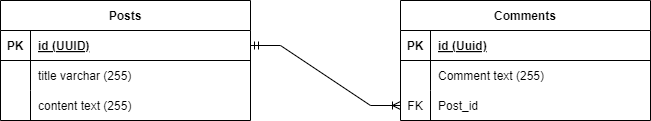

The diagram above was exported from draw.io. Its source (the exported page's mxGraphModel, read from the mxfile embedded in the PNG):
<mxGraphModel dx="1050" dy="565" grid="1" gridSize="10" guides="1" tooltips="1" connect="1" arrows="1" fold="1" page="1" pageScale="1" pageWidth="850" pageHeight="1100" math="0" shadow="0" extFonts="Permanent Marker^https://fonts.googleapis.com/css?family=Permanent+Marker">
  <root>
    <mxCell id="0" />
    <mxCell id="1" parent="0" />
    <mxCell id="C-vyLk0tnHw3VtMMgP7b-2" value="Comments" style="shape=table;startSize=30;container=1;collapsible=1;childLayout=tableLayout;fixedRows=1;rowLines=0;fontStyle=1;align=center;resizeLast=1;" parent="1" vertex="1">
      <mxGeometry x="520" y="150" width="250" height="120" as="geometry" />
    </mxCell>
    <mxCell id="C-vyLk0tnHw3VtMMgP7b-3" value="" style="shape=partialRectangle;collapsible=0;dropTarget=0;pointerEvents=0;fillColor=none;points=[[0,0.5],[1,0.5]];portConstraint=eastwest;top=0;left=0;right=0;bottom=1;" parent="C-vyLk0tnHw3VtMMgP7b-2" vertex="1">
      <mxGeometry y="30" width="250" height="30" as="geometry" />
    </mxCell>
    <mxCell id="C-vyLk0tnHw3VtMMgP7b-4" value="PK" style="shape=partialRectangle;overflow=hidden;connectable=0;fillColor=none;top=0;left=0;bottom=0;right=0;fontStyle=1;" parent="C-vyLk0tnHw3VtMMgP7b-3" vertex="1">
      <mxGeometry width="30" height="30" as="geometry">
        <mxRectangle width="30" height="30" as="alternateBounds" />
      </mxGeometry>
    </mxCell>
    <mxCell id="C-vyLk0tnHw3VtMMgP7b-5" value="id (Uuid)" style="shape=partialRectangle;overflow=hidden;connectable=0;fillColor=none;top=0;left=0;bottom=0;right=0;align=left;spacingLeft=6;fontStyle=5;" parent="C-vyLk0tnHw3VtMMgP7b-3" vertex="1">
      <mxGeometry x="30" width="220" height="30" as="geometry">
        <mxRectangle width="220" height="30" as="alternateBounds" />
      </mxGeometry>
    </mxCell>
    <mxCell id="C-vyLk0tnHw3VtMMgP7b-6" value="" style="shape=partialRectangle;collapsible=0;dropTarget=0;pointerEvents=0;fillColor=none;points=[[0,0.5],[1,0.5]];portConstraint=eastwest;top=0;left=0;right=0;bottom=0;" parent="C-vyLk0tnHw3VtMMgP7b-2" vertex="1">
      <mxGeometry y="60" width="250" height="30" as="geometry" />
    </mxCell>
    <mxCell id="C-vyLk0tnHw3VtMMgP7b-7" value="" style="shape=partialRectangle;overflow=hidden;connectable=0;fillColor=none;top=0;left=0;bottom=0;right=0;" parent="C-vyLk0tnHw3VtMMgP7b-6" vertex="1">
      <mxGeometry width="30" height="30" as="geometry">
        <mxRectangle width="30" height="30" as="alternateBounds" />
      </mxGeometry>
    </mxCell>
    <mxCell id="C-vyLk0tnHw3VtMMgP7b-8" value="Comment text (255)" style="shape=partialRectangle;overflow=hidden;connectable=0;fillColor=none;top=0;left=0;bottom=0;right=0;align=left;spacingLeft=6;" parent="C-vyLk0tnHw3VtMMgP7b-6" vertex="1">
      <mxGeometry x="30" width="220" height="30" as="geometry">
        <mxRectangle width="220" height="30" as="alternateBounds" />
      </mxGeometry>
    </mxCell>
    <mxCell id="237k3_hxqhsL5LxCZu15-11" value="" style="shape=partialRectangle;collapsible=0;dropTarget=0;pointerEvents=0;fillColor=none;points=[[0,0.5],[1,0.5]];portConstraint=eastwest;top=0;left=0;right=0;bottom=0;" vertex="1" parent="C-vyLk0tnHw3VtMMgP7b-2">
      <mxGeometry y="90" width="250" height="30" as="geometry" />
    </mxCell>
    <mxCell id="237k3_hxqhsL5LxCZu15-12" value="FK" style="shape=partialRectangle;overflow=hidden;connectable=0;fillColor=none;top=0;left=0;bottom=0;right=0;" vertex="1" parent="237k3_hxqhsL5LxCZu15-11">
      <mxGeometry width="30" height="30" as="geometry">
        <mxRectangle width="30" height="30" as="alternateBounds" />
      </mxGeometry>
    </mxCell>
    <mxCell id="237k3_hxqhsL5LxCZu15-13" value="Post_id" style="shape=partialRectangle;overflow=hidden;connectable=0;fillColor=none;top=0;left=0;bottom=0;right=0;align=left;spacingLeft=6;" vertex="1" parent="237k3_hxqhsL5LxCZu15-11">
      <mxGeometry x="30" width="220" height="30" as="geometry">
        <mxRectangle width="220" height="30" as="alternateBounds" />
      </mxGeometry>
    </mxCell>
    <mxCell id="C-vyLk0tnHw3VtMMgP7b-23" value="Posts" style="shape=table;startSize=30;container=1;collapsible=1;childLayout=tableLayout;fixedRows=1;rowLines=0;fontStyle=1;align=center;resizeLast=1;" parent="1" vertex="1">
      <mxGeometry x="120" y="150" width="250" height="120" as="geometry" />
    </mxCell>
    <mxCell id="C-vyLk0tnHw3VtMMgP7b-24" value="" style="shape=partialRectangle;collapsible=0;dropTarget=0;pointerEvents=0;fillColor=none;points=[[0,0.5],[1,0.5]];portConstraint=eastwest;top=0;left=0;right=0;bottom=1;" parent="C-vyLk0tnHw3VtMMgP7b-23" vertex="1">
      <mxGeometry y="30" width="250" height="30" as="geometry" />
    </mxCell>
    <mxCell id="C-vyLk0tnHw3VtMMgP7b-25" value="PK" style="shape=partialRectangle;overflow=hidden;connectable=0;fillColor=none;top=0;left=0;bottom=0;right=0;fontStyle=1;" parent="C-vyLk0tnHw3VtMMgP7b-24" vertex="1">
      <mxGeometry width="30" height="30" as="geometry">
        <mxRectangle width="30" height="30" as="alternateBounds" />
      </mxGeometry>
    </mxCell>
    <mxCell id="C-vyLk0tnHw3VtMMgP7b-26" value="id (UUID)" style="shape=partialRectangle;overflow=hidden;connectable=0;fillColor=none;top=0;left=0;bottom=0;right=0;align=left;spacingLeft=6;fontStyle=5;" parent="C-vyLk0tnHw3VtMMgP7b-24" vertex="1">
      <mxGeometry x="30" width="220" height="30" as="geometry">
        <mxRectangle width="220" height="30" as="alternateBounds" />
      </mxGeometry>
    </mxCell>
    <mxCell id="C-vyLk0tnHw3VtMMgP7b-27" value="" style="shape=partialRectangle;collapsible=0;dropTarget=0;pointerEvents=0;fillColor=none;points=[[0,0.5],[1,0.5]];portConstraint=eastwest;top=0;left=0;right=0;bottom=0;" parent="C-vyLk0tnHw3VtMMgP7b-23" vertex="1">
      <mxGeometry y="60" width="250" height="30" as="geometry" />
    </mxCell>
    <mxCell id="C-vyLk0tnHw3VtMMgP7b-28" value="" style="shape=partialRectangle;overflow=hidden;connectable=0;fillColor=none;top=0;left=0;bottom=0;right=0;" parent="C-vyLk0tnHw3VtMMgP7b-27" vertex="1">
      <mxGeometry width="30" height="30" as="geometry">
        <mxRectangle width="30" height="30" as="alternateBounds" />
      </mxGeometry>
    </mxCell>
    <mxCell id="C-vyLk0tnHw3VtMMgP7b-29" value="title varchar (255)" style="shape=partialRectangle;overflow=hidden;connectable=0;fillColor=none;top=0;left=0;bottom=0;right=0;align=left;spacingLeft=6;" parent="C-vyLk0tnHw3VtMMgP7b-27" vertex="1">
      <mxGeometry x="30" width="220" height="30" as="geometry">
        <mxRectangle width="220" height="30" as="alternateBounds" />
      </mxGeometry>
    </mxCell>
    <mxCell id="237k3_hxqhsL5LxCZu15-8" value="" style="shape=partialRectangle;collapsible=0;dropTarget=0;pointerEvents=0;fillColor=none;points=[[0,0.5],[1,0.5]];portConstraint=eastwest;top=0;left=0;right=0;bottom=0;" vertex="1" parent="C-vyLk0tnHw3VtMMgP7b-23">
      <mxGeometry y="90" width="250" height="30" as="geometry" />
    </mxCell>
    <mxCell id="237k3_hxqhsL5LxCZu15-9" value="" style="shape=partialRectangle;overflow=hidden;connectable=0;fillColor=none;top=0;left=0;bottom=0;right=0;" vertex="1" parent="237k3_hxqhsL5LxCZu15-8">
      <mxGeometry width="30" height="30" as="geometry">
        <mxRectangle width="30" height="30" as="alternateBounds" />
      </mxGeometry>
    </mxCell>
    <mxCell id="237k3_hxqhsL5LxCZu15-10" value="content text (255)" style="shape=partialRectangle;overflow=hidden;connectable=0;fillColor=none;top=0;left=0;bottom=0;right=0;align=left;spacingLeft=6;" vertex="1" parent="237k3_hxqhsL5LxCZu15-8">
      <mxGeometry x="30" width="220" height="30" as="geometry">
        <mxRectangle width="220" height="30" as="alternateBounds" />
      </mxGeometry>
    </mxCell>
    <mxCell id="237k3_hxqhsL5LxCZu15-14" value="" style="edgeStyle=entityRelationEdgeStyle;fontSize=12;html=1;endArrow=ERoneToMany;startArrow=ERmandOne;rounded=0;exitX=1;exitY=0.5;exitDx=0;exitDy=0;entryX=0;entryY=0.5;entryDx=0;entryDy=0;" edge="1" parent="1" source="C-vyLk0tnHw3VtMMgP7b-24" target="237k3_hxqhsL5LxCZu15-11">
      <mxGeometry width="100" height="100" relative="1" as="geometry">
        <mxPoint x="370" y="320" as="sourcePoint" />
        <mxPoint x="470" y="220" as="targetPoint" />
      </mxGeometry>
    </mxCell>
  </root>
</mxGraphModel>